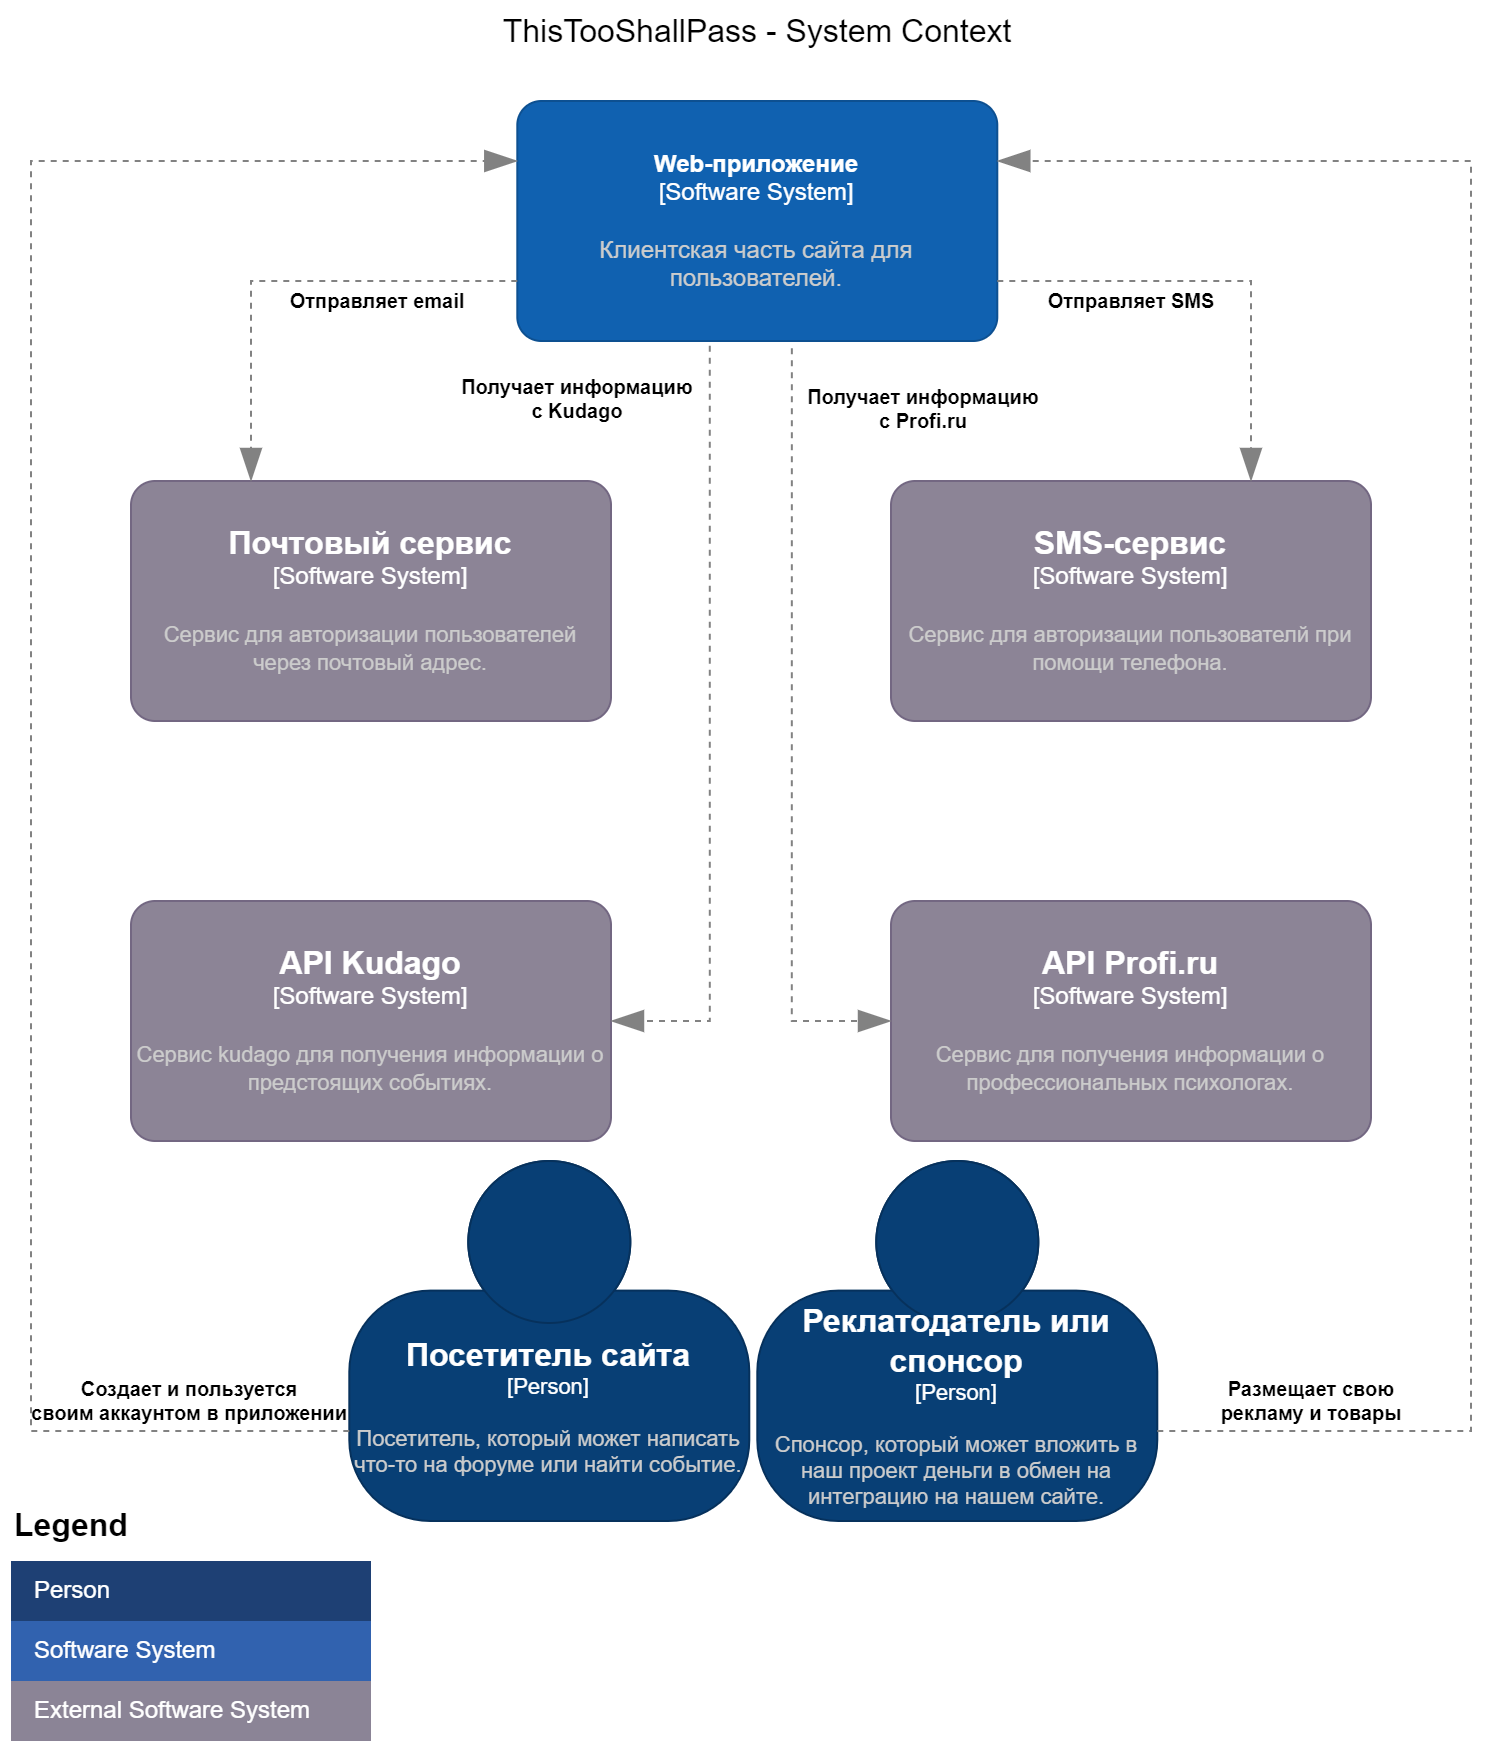

The diagram above was exported from draw.io. Its source (the exported page's mxGraphModel, read from the mxfile embedded in the PNG):
<mxGraphModel dx="1242" dy="909" grid="1" gridSize="10" guides="1" tooltips="1" connect="1" arrows="1" fold="1" page="1" pageScale="1" pageWidth="827" pageHeight="1169" math="0" shadow="0">
  <root>
    <mxCell id="0" />
    <mxCell id="1" parent="0" />
    <object placeholders="1" c4Name="Посетитель сайта" c4Type="Person" c4Description="Посетитель, который может написать что-то на форуме или найти событие." label="&lt;font style=&quot;font-size: 16px&quot;&gt;&lt;b&gt;%c4Name%&lt;/b&gt;&lt;/font&gt;&lt;div&gt;[%c4Type%]&lt;/div&gt;&lt;br&gt;&lt;div&gt;&lt;font style=&quot;font-size: 11px&quot;&gt;&lt;font color=&quot;#cccccc&quot;&gt;%c4Description%&lt;/font&gt;&lt;/div&gt;" id="GwIg44qP09K8tckJ26IQ-31">
      <mxCell style="html=1;fontSize=11;dashed=0;whiteSpace=wrap;fillColor=#083F75;strokeColor=#06315C;fontColor=#ffffff;shape=mxgraph.c4.person2;align=center;metaEdit=1;points=[[0.5,0,0],[1,0.5,0],[1,0.75,0],[0.75,1,0],[0.5,1,0],[0.25,1,0],[0,0.75,0],[0,0.5,0]];resizable=0;" parent="1" vertex="1">
        <mxGeometry x="199.15" y="580" width="200" height="180" as="geometry" />
      </mxCell>
    </object>
    <object placeholders="1" c4Name="Реклатодатель или спонсор" c4Type="Person" c4Description="Спонсор, который может вложить в наш проект деньги в обмен на интеграцию на нашем сайте." label="&lt;font style=&quot;font-size: 16px&quot;&gt;&lt;b&gt;%c4Name%&lt;/b&gt;&lt;/font&gt;&lt;div&gt;[%c4Type%]&lt;/div&gt;&lt;br&gt;&lt;div&gt;&lt;font style=&quot;font-size: 11px&quot;&gt;&lt;font color=&quot;#cccccc&quot;&gt;%c4Description%&lt;/font&gt;&lt;/div&gt;" id="GwIg44qP09K8tckJ26IQ-32">
      <mxCell style="html=1;fontSize=11;dashed=0;whiteSpace=wrap;fillColor=#083F75;strokeColor=#06315C;fontColor=#ffffff;shape=mxgraph.c4.person2;align=center;metaEdit=1;points=[[0.5,0,0],[1,0.5,0],[1,0.75,0],[0.75,1,0],[0.5,1,0],[0.25,1,0],[0,0.75,0],[0,0.5,0]];resizable=0;" parent="1" vertex="1">
        <mxGeometry x="403.15" y="580" width="200" height="180" as="geometry" />
      </mxCell>
    </object>
    <object placeholders="1" c4Name="Web-приложение" c4Type="Software System" c4Description="Клиентская часть сайта для пользователей." label="&lt;font style=&quot;font-size: 12px;&quot;&gt;&lt;b style=&quot;font-size: 12px;&quot;&gt;%c4Name%&lt;/b&gt;&lt;/font&gt;&lt;div style=&quot;font-size: 12px;&quot;&gt;[%c4Type%]&lt;/div&gt;&lt;br style=&quot;font-size: 12px;&quot;&gt;&lt;div style=&quot;font-size: 12px;&quot;&gt;&lt;font style=&quot;font-size: 12px;&quot;&gt;&lt;font color=&quot;#cccccc&quot; style=&quot;font-size: 12px;&quot;&gt;%c4Description%&lt;/font&gt;&lt;/font&gt;&lt;/div&gt;" id="GwIg44qP09K8tckJ26IQ-34">
      <mxCell style="rounded=1;whiteSpace=wrap;html=1;labelBackgroundColor=none;fillColor=#1061B0;fontColor=#ffffff;align=center;arcSize=10;strokeColor=#0D5091;metaEdit=1;resizable=0;points=[[0.25,0,0],[0.5,0,0],[0.75,0,0],[1,0.25,0],[1,0.5,0],[1,0.75,0],[0.75,1,0],[0.5,1,0],[0.25,1,0],[0,0.75,0],[0,0.5,0],[0,0.25,0]];gradientColor=none;fontSize=12;" parent="1" vertex="1">
        <mxGeometry x="283.15" y="50" width="240" height="120" as="geometry" />
      </mxCell>
    </object>
    <object placeholders="1" c4Name="Почтовый сервис" c4Type="Software System" c4Description="Сервис для авторизации пользователей через почтовый адрес." label="&lt;font style=&quot;font-size: 16px&quot;&gt;&lt;b&gt;%c4Name%&lt;/b&gt;&lt;/font&gt;&lt;div&gt;[%c4Type%]&lt;/div&gt;&lt;br&gt;&lt;div&gt;&lt;font style=&quot;font-size: 11px&quot;&gt;&lt;font color=&quot;#cccccc&quot;&gt;%c4Description%&lt;/font&gt;&lt;/div&gt;" id="GwIg44qP09K8tckJ26IQ-35">
      <mxCell style="rounded=1;whiteSpace=wrap;html=1;labelBackgroundColor=none;fillColor=#8C8496;fontColor=#ffffff;align=center;arcSize=10;strokeColor=#736782;metaEdit=1;resizable=0;points=[[0.25,0,0],[0.5,0,0],[0.75,0,0],[1,0.25,0],[1,0.5,0],[1,0.75,0],[0.75,1,0],[0.5,1,0],[0.25,1,0],[0,0.75,0],[0,0.5,0],[0,0.25,0]];fontSize=12;" parent="1" vertex="1">
        <mxGeometry x="90" y="240" width="240" height="120" as="geometry" />
      </mxCell>
    </object>
    <object placeholders="1" c4Name="SMS-сервис" c4Type="Software System" c4Description="Сервис для авторизации пользователй при помощи телефона." label="&lt;font style=&quot;font-size: 16px&quot;&gt;&lt;b&gt;%c4Name%&lt;/b&gt;&lt;/font&gt;&lt;div&gt;[%c4Type%]&lt;/div&gt;&lt;br&gt;&lt;div&gt;&lt;font style=&quot;font-size: 11px&quot;&gt;&lt;font color=&quot;#cccccc&quot;&gt;%c4Description%&lt;/font&gt;&lt;/div&gt;" id="GwIg44qP09K8tckJ26IQ-36">
      <mxCell style="rounded=1;whiteSpace=wrap;html=1;labelBackgroundColor=none;fillColor=#8C8496;fontColor=#ffffff;align=center;arcSize=10;strokeColor=#736782;metaEdit=1;resizable=0;points=[[0.25,0,0],[0.5,0,0],[0.75,0,0],[1,0.25,0],[1,0.5,0],[1,0.75,0],[0.75,1,0],[0.5,1,0],[0.25,1,0],[0,0.75,0],[0,0.5,0],[0,0.25,0]];fontSize=12;" parent="1" vertex="1">
        <mxGeometry x="470" y="240" width="240" height="120" as="geometry" />
      </mxCell>
    </object>
    <object placeholders="1" c4Name="API Kudago" c4Type="Software System" c4Description="Сервис kudago для получения информации о предстоящих событиях." label="&lt;font style=&quot;font-size: 16px&quot;&gt;&lt;b&gt;%c4Name%&lt;/b&gt;&lt;/font&gt;&lt;div&gt;[%c4Type%]&lt;/div&gt;&lt;br&gt;&lt;div&gt;&lt;font style=&quot;font-size: 11px&quot;&gt;&lt;font color=&quot;#cccccc&quot;&gt;%c4Description%&lt;/font&gt;&lt;/div&gt;" id="GwIg44qP09K8tckJ26IQ-37">
      <mxCell style="rounded=1;whiteSpace=wrap;html=1;labelBackgroundColor=none;fillColor=#8C8496;fontColor=#ffffff;align=center;arcSize=10;strokeColor=#736782;metaEdit=1;resizable=0;points=[[0.25,0,0],[0.5,0,0],[0.75,0,0],[1,0.25,0],[1,0.5,0],[1,0.75,0],[0.75,1,0],[0.5,1,0],[0.25,1,0],[0,0.75,0],[0,0.5,0],[0,0.25,0]];fontSize=12;" parent="1" vertex="1">
        <mxGeometry x="90" y="450" width="240" height="120" as="geometry" />
      </mxCell>
    </object>
    <object placeholders="1" c4Name="API Profi.ru" c4Type="Software System" c4Description="Сервис для получения информации о профессиональных психологах." label="&lt;font style=&quot;font-size: 16px&quot;&gt;&lt;b&gt;%c4Name%&lt;/b&gt;&lt;/font&gt;&lt;div&gt;[%c4Type%]&lt;/div&gt;&lt;br&gt;&lt;div&gt;&lt;font style=&quot;font-size: 11px&quot;&gt;&lt;font color=&quot;#cccccc&quot;&gt;%c4Description%&lt;/font&gt;&lt;/div&gt;" id="GwIg44qP09K8tckJ26IQ-38">
      <mxCell style="rounded=1;whiteSpace=wrap;html=1;labelBackgroundColor=none;fillColor=#8C8496;fontColor=#ffffff;align=center;arcSize=10;strokeColor=#736782;metaEdit=1;resizable=0;points=[[0.25,0,0],[0.5,0,0],[0.75,0,0],[1,0.25,0],[1,0.5,0],[1,0.75,0],[0.75,1,0],[0.5,1,0],[0.25,1,0],[0,0.75,0],[0,0.5,0],[0,0.25,0]];fontSize=12;" parent="1" vertex="1">
        <mxGeometry x="470" y="450" width="240" height="120" as="geometry" />
      </mxCell>
    </object>
    <object placeholders="1" c4Type="Relationship" c4Description="Отправляет email" label="&lt;div style=&quot;text-align: left&quot;&gt;&lt;div style=&quot;text-align: center&quot;&gt;&lt;b&gt;%c4Description%&lt;/b&gt;&lt;/div&gt;&lt;/div&gt;" id="GwIg44qP09K8tckJ26IQ-41">
      <mxCell style="endArrow=blockThin;html=1;fontSize=10;fontColor=default;strokeWidth=1;endFill=1;strokeColor=#828282;elbow=vertical;metaEdit=1;endSize=14;startSize=14;jumpStyle=arc;jumpSize=16;rounded=0;edgeStyle=orthogonalEdgeStyle;dashed=1;exitX=0;exitY=0.75;exitDx=0;exitDy=0;exitPerimeter=0;entryX=0.25;entryY=0;entryDx=0;entryDy=0;entryPerimeter=0;" parent="1" source="GwIg44qP09K8tckJ26IQ-34" target="GwIg44qP09K8tckJ26IQ-35" edge="1">
        <mxGeometry x="-0.4021" y="10" width="240" relative="1" as="geometry">
          <mxPoint x="139.15" y="180" as="sourcePoint" />
          <mxPoint x="379.15" y="180" as="targetPoint" />
          <mxPoint as="offset" />
        </mxGeometry>
      </mxCell>
    </object>
    <object placeholders="1" c4Type="Relationship" c4Description="Отправляет SMS" label="&lt;div style=&quot;text-align: left&quot;&gt;&lt;div style=&quot;text-align: center&quot;&gt;&lt;b&gt;%c4Description%&lt;/b&gt;&lt;/div&gt;&lt;/div&gt;" id="GwIg44qP09K8tckJ26IQ-42">
      <mxCell style="endArrow=blockThin;html=1;fontSize=10;fontColor=default;strokeWidth=1;endFill=1;strokeColor=#828282;elbow=vertical;metaEdit=1;endSize=14;startSize=14;jumpStyle=arc;jumpSize=16;rounded=0;edgeStyle=orthogonalEdgeStyle;dashed=1;exitX=1;exitY=0.75;exitDx=0;exitDy=0;exitPerimeter=0;entryX=0.75;entryY=0;entryDx=0;entryDy=0;entryPerimeter=0;" parent="1" source="GwIg44qP09K8tckJ26IQ-34" target="GwIg44qP09K8tckJ26IQ-36" edge="1">
        <mxGeometry x="-0.4106" y="-10" width="240" relative="1" as="geometry">
          <mxPoint x="359.15" y="240" as="sourcePoint" />
          <mxPoint x="599.15" y="240" as="targetPoint" />
          <mxPoint as="offset" />
        </mxGeometry>
      </mxCell>
    </object>
    <object placeholders="1" c4Type="Relationship" c4Description="Получает информацию&#10;с Profi.ru" label="&lt;div style=&quot;text-align: left&quot;&gt;&lt;div style=&quot;text-align: center&quot;&gt;&lt;b&gt;%c4Description%&lt;/b&gt;&lt;/div&gt;&lt;/div&gt;" id="GwIg44qP09K8tckJ26IQ-43">
      <mxCell style="endArrow=blockThin;html=1;fontSize=10;fontColor=default;strokeWidth=1;endFill=1;strokeColor=#828282;elbow=vertical;metaEdit=1;endSize=14;startSize=14;jumpStyle=arc;jumpSize=16;rounded=0;edgeStyle=orthogonalEdgeStyle;dashed=1;exitX=0.572;exitY=1.03;exitDx=0;exitDy=0;exitPerimeter=0;entryX=0;entryY=0.5;entryDx=0;entryDy=0;entryPerimeter=0;" parent="1" source="GwIg44qP09K8tckJ26IQ-34" target="GwIg44qP09K8tckJ26IQ-38" edge="1">
        <mxGeometry x="-0.8404" y="66" width="240" relative="1" as="geometry">
          <mxPoint x="359.15" y="370" as="sourcePoint" />
          <mxPoint x="599.15" y="370" as="targetPoint" />
          <mxPoint y="-1" as="offset" />
        </mxGeometry>
      </mxCell>
    </object>
    <object placeholders="1" c4Type="Relationship" c4Description="Получает информацию&#10;с Kudago" label="&lt;div style=&quot;text-align: left&quot;&gt;&lt;div style=&quot;text-align: center&quot;&gt;&lt;b&gt;%c4Description%&lt;/b&gt;&lt;/div&gt;&lt;/div&gt;" id="GwIg44qP09K8tckJ26IQ-45">
      <mxCell style="endArrow=blockThin;html=1;fontSize=10;fontColor=default;strokeWidth=1;endFill=1;strokeColor=#828282;elbow=vertical;metaEdit=1;endSize=14;startSize=14;jumpStyle=arc;jumpSize=16;rounded=0;edgeStyle=orthogonalEdgeStyle;dashed=1;exitX=0.401;exitY=1.02;exitDx=0;exitDy=0;exitPerimeter=0;entryX=1;entryY=0.5;entryDx=0;entryDy=0;entryPerimeter=0;" parent="1" source="GwIg44qP09K8tckJ26IQ-34" target="GwIg44qP09K8tckJ26IQ-37" edge="1">
        <mxGeometry x="-0.8573" y="-66" width="240" relative="1" as="geometry">
          <mxPoint x="359.15" y="330" as="sourcePoint" />
          <mxPoint x="599.15" y="330" as="targetPoint" />
          <mxPoint y="-1" as="offset" />
        </mxGeometry>
      </mxCell>
    </object>
    <object placeholders="1" c4Type="Relationship" c4Description="Размещает свою&#10;рекламу и товары" label="&lt;div style=&quot;text-align: left&quot;&gt;&lt;div style=&quot;text-align: center&quot;&gt;&lt;b&gt;%c4Description%&lt;/b&gt;&lt;/div&gt;&lt;/div&gt;" id="0zMW2U0PkaTWzkSYRZjS-30">
      <mxCell style="endArrow=blockThin;html=1;fontSize=10;fontColor=default;strokeWidth=1;endFill=1;strokeColor=#828282;elbow=vertical;metaEdit=1;endSize=14;startSize=14;jumpStyle=arc;jumpSize=16;rounded=0;edgeStyle=orthogonalEdgeStyle;dashed=1;exitX=1;exitY=0.75;exitDx=0;exitDy=0;exitPerimeter=0;entryX=1;entryY=0.25;entryDx=0;entryDy=0;entryPerimeter=0;" parent="1" source="GwIg44qP09K8tckJ26IQ-32" target="GwIg44qP09K8tckJ26IQ-34" edge="1">
        <mxGeometry x="-0.8506" y="15" width="240" relative="1" as="geometry">
          <mxPoint x="460" y="400" as="sourcePoint" />
          <mxPoint x="700" y="400" as="targetPoint" />
          <Array as="points">
            <mxPoint x="760" y="715" />
            <mxPoint x="760" y="80" />
          </Array>
          <mxPoint as="offset" />
        </mxGeometry>
      </mxCell>
    </object>
    <object placeholders="1" c4Type="Relationship" c4Description="Создает и пользуется&#10;своим аккаунтом в приложении" label="&lt;div style=&quot;text-align: left&quot;&gt;&lt;div style=&quot;text-align: center&quot;&gt;&lt;b&gt;%c4Description%&lt;/b&gt;&lt;/div&gt;&lt;/div&gt;" id="0zMW2U0PkaTWzkSYRZjS-31">
      <mxCell style="endArrow=blockThin;html=1;fontSize=10;fontColor=default;strokeWidth=1;endFill=1;strokeColor=#828282;elbow=vertical;metaEdit=1;endSize=14;startSize=14;jumpStyle=arc;jumpSize=16;rounded=0;edgeStyle=orthogonalEdgeStyle;dashed=1;exitX=0;exitY=0.75;exitDx=0;exitDy=0;exitPerimeter=0;entryX=0;entryY=0.25;entryDx=0;entryDy=0;entryPerimeter=0;" parent="1" source="GwIg44qP09K8tckJ26IQ-31" target="GwIg44qP09K8tckJ26IQ-34" edge="1">
        <mxGeometry x="-0.8474" y="-15" width="240" relative="1" as="geometry">
          <mxPoint x="380" y="530" as="sourcePoint" />
          <mxPoint x="620" y="530" as="targetPoint" />
          <Array as="points">
            <mxPoint x="40" y="715" />
            <mxPoint x="40" y="80" />
          </Array>
          <mxPoint x="-1" as="offset" />
        </mxGeometry>
      </mxCell>
    </object>
    <mxCell id="0zMW2U0PkaTWzkSYRZjS-32" value="Legend" style="align=left;fontSize=16;fontStyle=1;strokeColor=none;fillColor=none;fontColor=default;spacingTop=-8;resizable=0;" parent="1" vertex="1">
      <mxGeometry x="30" y="750" width="180" height="30" as="geometry" />
    </mxCell>
    <mxCell id="0zMW2U0PkaTWzkSYRZjS-33" value="" style="shape=table;html=1;whiteSpace=wrap;startSize=0;container=1;collapsible=0;childLayout=tableLayout;fillColor=none;align=left;spacingLeft=10;strokeColor=none;rounded=1;arcSize=11;fontColor=#FFFFFF;resizable=0;points=[[0.25,0,0],[0.5,0,0],[0.75,0,0],[1,0.25,0],[1,0.5,0],[1,0.75,0],[0.75,1,0],[0.5,1,0],[0.25,1,0],[0,0.75,0],[0,0.5,0],[0,0.25,0]];fontSize=12;" parent="1" vertex="1">
      <mxGeometry x="30" y="780" width="180" height="90" as="geometry" />
    </mxCell>
    <mxCell id="0zMW2U0PkaTWzkSYRZjS-34" value="Person" style="shape=partialRectangle;html=1;whiteSpace=wrap;connectable=0;fillColor=#1E4074;top=0;left=0;bottom=0;right=0;overflow=hidden;pointerEvents=1;align=left;spacingLeft=10;strokeColor=none;fontColor=#FFFFFF;fontSize=12;" parent="0zMW2U0PkaTWzkSYRZjS-33" vertex="1">
      <mxGeometry width="180" height="30" as="geometry" />
    </mxCell>
    <mxCell id="0zMW2U0PkaTWzkSYRZjS-35" value="Software System" style="shape=partialRectangle;html=1;whiteSpace=wrap;connectable=0;fillColor=#3162AF;top=0;left=0;bottom=0;right=0;overflow=hidden;pointerEvents=1;align=left;spacingLeft=10;fontColor=#FFFFFF;fontSize=12;" parent="0zMW2U0PkaTWzkSYRZjS-33" vertex="1">
      <mxGeometry y="30" width="180" height="30" as="geometry" />
    </mxCell>
    <mxCell id="0zMW2U0PkaTWzkSYRZjS-39" value="External Software System" style="shape=partialRectangle;html=1;whiteSpace=wrap;connectable=0;fillColor=#8B8496;top=0;left=0;bottom=0;right=0;overflow=hidden;pointerEvents=1;align=left;spacingLeft=10;fontColor=#FFFFFF;fontSize=12;" parent="0zMW2U0PkaTWzkSYRZjS-33" vertex="1">
      <mxGeometry y="60" width="180" height="30" as="geometry" />
    </mxCell>
    <mxCell id="2" value="&lt;font style=&quot;font-size: 16px;&quot;&gt;ThisTooShallPass - System Context&lt;/font&gt;" style="text;html=1;align=center;verticalAlign=middle;resizable=0;points=[];autosize=1;strokeColor=none;fillColor=none;" parent="1" vertex="1">
      <mxGeometry x="263.15" width="280" height="30" as="geometry" />
    </mxCell>
  </root>
</mxGraphModel>